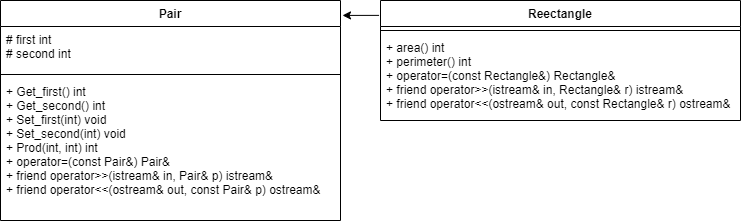

The diagram above was exported from draw.io. Its source (the exported page's mxGraphModel, read from the mxfile embedded in the PNG):
<mxGraphModel dx="362" dy="518" grid="1" gridSize="10" guides="1" tooltips="1" connect="1" arrows="1" fold="1" page="1" pageScale="1" pageWidth="827" pageHeight="1169" math="0" shadow="0">
  <root>
    <mxCell id="0" />
    <mxCell id="1" parent="0" />
    <mxCell id="k8yefMNEiioH2JcMsMGo-1" value="Pair" style="swimlane;fontStyle=1;align=center;verticalAlign=top;childLayout=stackLayout;horizontal=1;startSize=26;horizontalStack=0;resizeParent=1;resizeParentMax=0;resizeLast=0;collapsible=1;marginBottom=0;" vertex="1" parent="1">
      <mxGeometry width="340" height="220" as="geometry" />
    </mxCell>
    <mxCell id="k8yefMNEiioH2JcMsMGo-2" value="# first int&#10;# second int" style="text;strokeColor=none;fillColor=none;align=left;verticalAlign=top;spacingLeft=4;spacingRight=4;overflow=hidden;rotatable=0;points=[[0,0.5],[1,0.5]];portConstraint=eastwest;" vertex="1" parent="k8yefMNEiioH2JcMsMGo-1">
      <mxGeometry y="26" width="340" height="44" as="geometry" />
    </mxCell>
    <mxCell id="k8yefMNEiioH2JcMsMGo-3" value="" style="line;strokeWidth=1;fillColor=none;align=left;verticalAlign=middle;spacingTop=-1;spacingLeft=3;spacingRight=3;rotatable=0;labelPosition=right;points=[];portConstraint=eastwest;strokeColor=inherit;" vertex="1" parent="k8yefMNEiioH2JcMsMGo-1">
      <mxGeometry y="70" width="340" height="8" as="geometry" />
    </mxCell>
    <mxCell id="k8yefMNEiioH2JcMsMGo-4" value="+ Get_first() int &#10;+ Get_second() int&#10;+ Set_first(int) void&#10;+ Set_second(int) void&#10;+ Prod(int, int) int&#10;+ operator=(const Pair&amp;) Pair&amp;&#10;+ friend operator&gt;&gt;(istream&amp; in, Pair&amp; p) istream&amp;&#10;+ friend operator&lt;&lt;(ostream&amp; out, const Pair&amp; p) ostream&amp;" style="text;strokeColor=none;fillColor=none;align=left;verticalAlign=top;spacingLeft=4;spacingRight=4;overflow=hidden;rotatable=0;points=[[0,0.5],[1,0.5]];portConstraint=eastwest;" vertex="1" parent="k8yefMNEiioH2JcMsMGo-1">
      <mxGeometry y="78" width="340" height="142" as="geometry" />
    </mxCell>
    <mxCell id="k8yefMNEiioH2JcMsMGo-10" style="edgeStyle=orthogonalEdgeStyle;rounded=0;orthogonalLoop=1;jettySize=auto;html=1;exitX=-0.004;exitY=0.124;exitDx=0;exitDy=0;entryX=1.006;entryY=0.064;entryDx=0;entryDy=0;entryPerimeter=0;exitPerimeter=0;" edge="1" parent="1" source="k8yefMNEiioH2JcMsMGo-5" target="k8yefMNEiioH2JcMsMGo-1">
      <mxGeometry relative="1" as="geometry" />
    </mxCell>
    <mxCell id="k8yefMNEiioH2JcMsMGo-5" value="Reectangle" style="swimlane;fontStyle=1;align=center;verticalAlign=top;childLayout=stackLayout;horizontal=1;startSize=26;horizontalStack=0;resizeParent=1;resizeParentMax=0;resizeLast=0;collapsible=1;marginBottom=0;" vertex="1" parent="1">
      <mxGeometry x="380" width="360" height="120" as="geometry" />
    </mxCell>
    <mxCell id="k8yefMNEiioH2JcMsMGo-7" value="" style="line;strokeWidth=1;fillColor=none;align=left;verticalAlign=middle;spacingTop=-1;spacingLeft=3;spacingRight=3;rotatable=0;labelPosition=right;points=[];portConstraint=eastwest;strokeColor=inherit;" vertex="1" parent="k8yefMNEiioH2JcMsMGo-5">
      <mxGeometry y="26" width="360" height="8" as="geometry" />
    </mxCell>
    <mxCell id="k8yefMNEiioH2JcMsMGo-8" value="+ area() int&#10;+ perimeter() int&#10;+ operator=(const Rectangle&amp;) Rectangle&amp;&#10;+ friend operator&gt;&gt;(istream&amp; in, Rectangle&amp; r) istream&amp;&#10;+ friend operator&lt;&lt;(ostream&amp; out, const Rectangle&amp; r) ostream&amp;" style="text;strokeColor=none;fillColor=none;align=left;verticalAlign=top;spacingLeft=4;spacingRight=4;overflow=hidden;rotatable=0;points=[[0,0.5],[1,0.5]];portConstraint=eastwest;" vertex="1" parent="k8yefMNEiioH2JcMsMGo-5">
      <mxGeometry y="34" width="360" height="86" as="geometry" />
    </mxCell>
  </root>
</mxGraphModel>